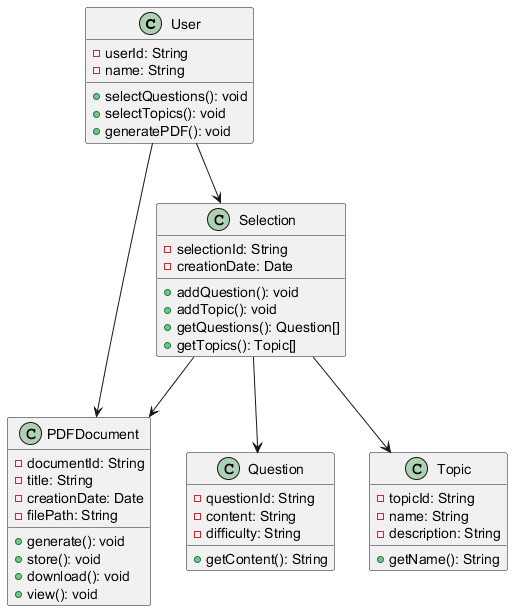

The diagram above was rendered by PlantUML. Its source (embedded in the PNG):
@startuml
class User {
    - userId: String
    - name: String
    + selectQuestions(): void
    + selectTopics(): void
    + generatePDF(): void
}

class Question {
    - questionId: String
    - content: String
    - difficulty: String
    + getContent(): String
}

class Topic {
    - topicId: String
    - name: String
    - description: String
    + getName(): String
}

class PDFDocument {
    - documentId: String
    - title: String
    - creationDate: Date
    - filePath: String
    + generate(): void
    + store(): void
    + download(): void
    + view(): void
}

class Selection {
    - selectionId: String
    - creationDate: Date
    + addQuestion(): void
    + addTopic(): void
    + getQuestions(): Question[]
    + getTopics(): Topic[]
}

User --> Selection
Selection --> Question
Selection --> Topic
User --> PDFDocument
Selection --> PDFDocument
@enduml